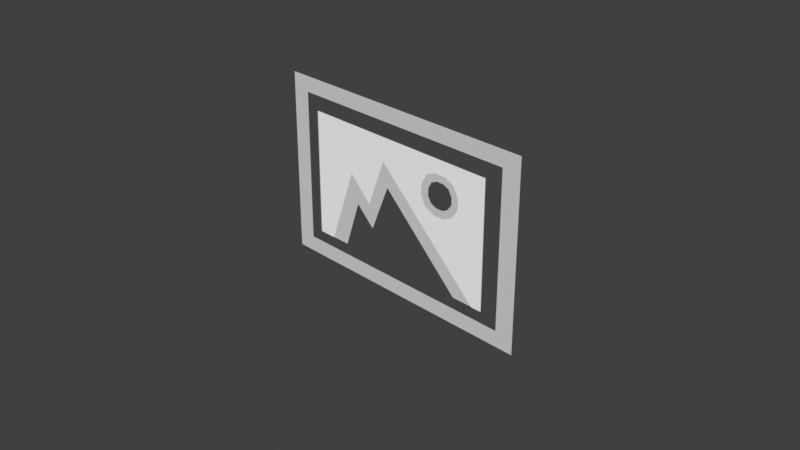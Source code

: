 # Source: image.blend  (saved by Blender 3.4.6; exported with 4.5.12 LTS)
import bpy
from mathutils import Matrix  # noqa: F401  (used for matrix-valued properties, if any)

bpy.ops.wm.read_factory_settings(use_empty=True)
scene = bpy.context.scene
scene.name = 'Scene'

# ---- collections
col_collection = bpy.data.collections.new('Collection'); scene.collection.children.link(col_collection)
col_preview_empties = bpy.data.collections.new('preview empties'); scene.collection.children.link(col_preview_empties)
col_gizmos = bpy.data.collections.new('gizmos'); scene.collection.children.link(col_gizmos)

# ---- materials (node trees are filled in below, after node groups)
mat_gizmo = bpy.data.materials.new('gizmo')
mat_gizmo.surface_render_method = 'BLENDED'
mat_gizmo.blend_method = 'BLEND'
mat_gizmo.use_transparent_shadow = False

# ---- material node trees
mat_gizmo.use_nodes = True; mat_gizmo.node_tree.nodes.clear()
_N = mat_gizmo.node_tree.nodes; _L = mat_gizmo.node_tree.links
n0 = _N.new('ShaderNodeOutputMaterial'); n0.name = 'Material Output'; n0.location = (300, 300)
n1 = _N.new('ShaderNodeBsdfPrincipled'); n1.name = 'Principled BSDF'; n1.location = (10, 300)
n1.distribution = 'GGX'
n1.subsurface_method = 'RANDOM_WALK_SKIN'
n1.inputs[0].default_value = (0.0, 0.0, 0.0, 1.0)
n1.inputs[3].default_value = 1.45
n1.inputs[4].default_value = 0.5
n1.inputs[27].default_value = (0.8, 0.8, 0.8, 1.0)
n1.inputs[28].default_value = 1.0
_L.new(n1.outputs[0], n0.inputs[0])
n0.is_active_output = True

# ---- world
world_world = bpy.data.worlds.new('World'); scene.world = world_world
world_world.use_nodes = True; world_world.node_tree.nodes.clear()
_N = world_world.node_tree.nodes; _L = world_world.node_tree.links
n0 = _N.new('ShaderNodeOutputWorld'); n0.name = 'World Output'; n0.location = (300, 300)
n1 = _N.new('ShaderNodeBackground'); n1.name = 'Background'; n1.location = (10, 300)
n1.inputs[0].default_value = (0.05088, 0.05088, 0.05088, 1.0)
_L.new(n1.outputs[0], n0.inputs[0])
n0.is_active_output = True
world_world.color = (0.05088, 0.05088, 0.05088)
world_world.use_sun_shadow = False
world_world.sun_shadow_jitter_overblur = 0.0

# ---- cameras
cam_camera = bpy.data.cameras.new('Camera')
cam_camera.clip_end = 5000.0
cam_camera.ortho_scale = 7.314

# ---- lights
light_sun = bpy.data.lights.new('Sun', 'SUN')
light_sun.transmission_factor = 0.0
light_sun.energy = 4.0
light_sun.shadow_soft_size = 0.125

# ---- meshes
me_plane_004 = bpy.data.meshes.new('Plane.004')
me_plane_004.from_pydata([(-0.3794, -0.003164, 0.2188), (-0.3794, -0.003164, -0.2271), (0.3742, -0.003164, -0.2271), (0.3742, -0.003164, 0.2188), (-0.2451, -0.003164, -0.2271), (0.2558, -0.003164, -0.2271), (-0.1858, -0.003164, -0.05635), (-0.1156, -0.003164, -0.1213), (-0.04299, -0.003164, 0.04941), (0.1524, -0.003164, 0.06423), (0.1409, -0.003164, 0.08572), (0.1419, -0.003164, 0.1106), (0.1792, -0.003164, 0.1439), (0.2064, -0.003164, 0.1433), (0.2403, -0.003164, 0.08572), (0.2243, -0.003164, 0.06423), (0.2034, -0.003164, 0.05378), (0.1763, -0.003164, 0.05378), (0.2403, -0.003164, 0.1106), (0.1553, -0.003164, 0.1339), (0.2273, -0.003164, 0.1339), (-0.5011, 4.424e-09, -0.3253), (-0.5011, -1.164e-09, 0.3253), (0.5011, -1.164e-09, 0.3253), (-0.3794, -0.005452, 0.2188), (-0.3794, -0.005452, -0.2271), (0.3742, -0.005452, -0.2271), (0.3742, -0.005452, 0.2188), (-0.3133, -0.005452, -0.2271), (0.3361, -0.005452, -0.2271), (-0.2129, -0.005452, 0.04632), (-0.1286, -0.005452, -0.03733), (-0.05979, -0.005452, 0.1362), (0.1304, -0.005452, 0.04447), (0.1123, -0.005452, 0.0783), (0.1139, -0.005452, 0.1175), (0.1726, -0.005452, 0.17), (0.2154, -0.005452, 0.169), (0.2688, -0.005452, 0.0783), (0.2436, -0.005452, 0.04447), (0.2107, -0.005452, 0.028), (0.168, -0.005452, 0.028), (0.2688, -0.005452, 0.1175), (0.135, -0.005452, 0.1541), (0.2483, -0.005452, 0.1541), (0.5011, 2.561e-09, -0.3253), (-0.4339, -3.027e-09, 0.2696), (-0.4339, 6.985e-10, -0.2696), (0.4339, 6.985e-10, -0.2696), (0.4339, -3.027e-09, 0.2696)], [], [(12, 0, 3), (17, 8, 9), (2, 15, 3), (2, 16, 15), (8, 17, 5), (5, 16, 2), (17, 16, 5), (9, 8, 10), (0, 6, 1), (1, 6, 4), (6, 8, 7), (14, 3, 15), (18, 3, 14), (0, 8, 6), (8, 11, 10), (8, 19, 11), (20, 3, 18), (13, 3, 20), (0, 19, 8), (12, 3, 13), (0, 12, 19), (36, 27, 24), (26, 27, 39), (26, 39, 40), (29, 26, 40), (41, 29, 40), (33, 34, 32), (24, 25, 30), (25, 28, 30), (30, 31, 32), (38, 39, 27), (42, 38, 27), (24, 30, 32), (32, 34, 35), (32, 35, 43), (44, 42, 27), (37, 44, 27), (24, 32, 43), (36, 37, 27), (24, 43, 36), (45, 23, 49), (22, 21, 47), (49, 23, 22), (47, 21, 45), (29, 33, 32), (29, 41, 33), (45, 49, 48), (22, 47, 46), (49, 22, 46), (47, 45, 48)])
_uv = me_plane_004.uv_layers.new(name='UVMap')
_uv.uv.foreach_set('vector', [0.8611, 0.5229, 0.853, 0.5833, 0.853, 0.5018, 0.8709, 0.5232, 0.8713, 0.5469, 0.8697, 0.5258, 0.9012, 0.5018, 0.8697, 0.518, 0.853, 0.5018, 0.9012, 0.5018, 0.8709, 0.5202, 0.8697, 0.518, 0.8713, 0.5469, 0.8709, 0.5232, 0.9012, 0.5146, 0.9012, 0.5146, 0.8709, 0.5202, 0.9012, 0.5018, 0.8709, 0.5232, 0.8709, 0.5202, 0.9012, 0.5146, 0.8697, 0.5258, 0.8713, 0.5469, 0.8674, 0.527, 0.853, 0.5833, 0.8828, 0.5623, 0.9012, 0.5833, 0.9012, 0.5833, 0.8828, 0.5623, 0.9012, 0.5688, 0.8828, 0.5623, 0.8713, 0.5469, 0.8898, 0.5547, 0.8674, 0.5162, 0.853, 0.5018, 0.8697, 0.518, 0.8647, 0.5162, 0.853, 0.5018, 0.8674, 0.5162, 0.853, 0.5833, 0.8713, 0.5469, 0.8828, 0.5623, 0.8713, 0.5469, 0.8647, 0.5269, 0.8674, 0.527, 0.8713, 0.5469, 0.8622, 0.5254, 0.8647, 0.5269, 0.8622, 0.5177, 0.853, 0.5018, 0.8647, 0.5162, 0.8612, 0.5199, 0.853, 0.5018, 0.8622, 0.5177, 0.853, 0.5833, 0.8622, 0.5254, 0.8713, 0.5469, 0.8611, 0.5229, 0.853, 0.5018, 0.8612, 0.5199, 0.853, 0.5833, 0.8611, 0.5229, 0.8622, 0.5254, 0.005284, 0.8999, 0.0, 0.9217, 0.0, 0.8402, 0.04824, 0.9217, 0.0, 0.9217, 0.01886, 0.9076, 0.04824, 0.9217, 0.01886, 0.9076, 0.02064, 0.904, 0.04824, 0.9176, 0.04824, 0.9217, 0.02064, 0.904, 0.02064, 0.8994, 0.04824, 0.9176, 0.02064, 0.904, 0.01886, 0.8954, 0.0152, 0.8934, 0.008935, 0.8748, 0.0, 0.8402, 0.04824, 0.8402, 0.01866, 0.8582, 0.04824, 0.8402, 0.04824, 0.8474, 0.01866, 0.8582, 0.01866, 0.8582, 0.02771, 0.8673, 0.008935, 0.8748, 0.0152, 0.9103, 0.01886, 0.9076, 0.0, 0.9217, 0.01096, 0.9103, 0.0152, 0.9103, 0.0, 0.9217, 0.0, 0.8402, 0.01866, 0.8582, 0.008935, 0.8748, 0.008935, 0.8748, 0.0152, 0.8934, 0.01096, 0.8936, 0.008935, 0.8748, 0.01096, 0.8936, 0.006997, 0.8959, 0.006997, 0.9081, 0.01096, 0.9103, 0.0, 0.9217, 0.005392, 0.9045, 0.006997, 0.9081, 0.0, 0.9217, 0.0, 0.8402, 0.008935, 0.8748, 0.006997, 0.8959, 0.005284, 0.8999, 0.005392, 0.9045, 0.0, 0.9217, 0.0, 0.8402, 0.006997, 0.8959, 0.005284, 0.8999, 0.2224, 0.8007, 0.152, 0.8007, 0.1581, 0.808, 0.152, 0.9092, 0.2224, 0.9092, 0.2164, 0.9019, 0.1581, 0.808, 0.152, 0.8007, 0.152, 0.9092, 0.2164, 0.9019, 0.2224, 0.9092, 0.2224, 0.8007, 0.04824, 0.9176, 0.01886, 0.8954, 0.008935, 0.8748, 0.04824, 0.9176, 0.02064, 0.8994, 0.01886, 0.8954, 0.2224, 0.8007, 0.1581, 0.808, 0.2164, 0.808, 0.152, 0.9092, 0.2164, 0.9019, 0.1581, 0.9019, 0.1581, 0.808, 0.152, 0.9092, 0.1581, 0.9019, 0.2164, 0.9019, 0.2224, 0.8007, 0.2164, 0.808])
me_plane_004.materials.append(mat_gizmo)
me_plane_004.update()

# ---- curves / text
txt_text = bpy.data.curves.new('Text', 'FONT')
txt_text.dimensions = '2D'
txt_text.body = 'Preview'

# ---- objects
ob_camera = bpy.data.objects.new('Camera', cam_camera)
ob_sun = bpy.data.objects.new('Sun', light_sun)
ob_text = bpy.data.objects.new('Text', txt_text)
ob_image_preview = bpy.data.objects.new('image preview', None)
ob_gizmo_image = bpy.data.objects.new('gizmo_image', me_plane_004)

# ---- transforms, parenting, visibility, modifiers, constraints
ob_camera.location = (2.326, -2.181, 1.519)
ob_camera.rotation_euler = (1.109, 5.765e-08, 0.8149)
ob_camera.lock_rotations_4d = False
ob_camera.empty_display_type = 'ARROWS'
ob_camera.color = (0.0, 0.0, 0.0, 0.0)
ob_camera.display_type = 'WIRE'
ob_camera.lineart.crease_threshold = 0.0
ob_sun.location = (0.0, 0.0, 4.022)
ob_sun.rotation_euler = (0.7854, -0.0, 0.7854)
ob_sun.lineart.crease_threshold = 0.0
ob_text.location = (12.73, -1.795e-07, 3.318)
ob_text.rotation_euler = (1.571, -0.0, 0.0)
ob_image_preview.location = (15.75, 0.0, -1.816)
ob_gizmo_image.location = (0.0, 0.0, 0.0)

# ---- collection membership
col_collection.objects.link(ob_camera)
col_collection.objects.link(ob_sun)
col_collection.objects.link(ob_text)
col_preview_empties.objects.link(ob_image_preview)
col_gizmos.objects.link(ob_gizmo_image)

# ---- scene / render settings (as saved in the file)
scene.camera = ob_camera
scene.frame_start = 1; scene.frame_end = 250; scene.frame_set(52)
scene.render.engine = 'BLENDER_EEVEE_NEXT'
scene.cycles.samples = 200
scene.cycles.time_limit = 5.0
scene.cycles.sampling_pattern = 'TABULATED_SOBOL'
scene.cycles.use_light_tree = False
scene.cycles.debug_use_hair_bvh = False
scene.cycles.use_auto_tile = False
scene.cycles.tile_size = 256
scene.eevee.taa_render_samples = 16
scene.view_settings.view_transform = 'Standard'
bpy.context.view_layer.update()
